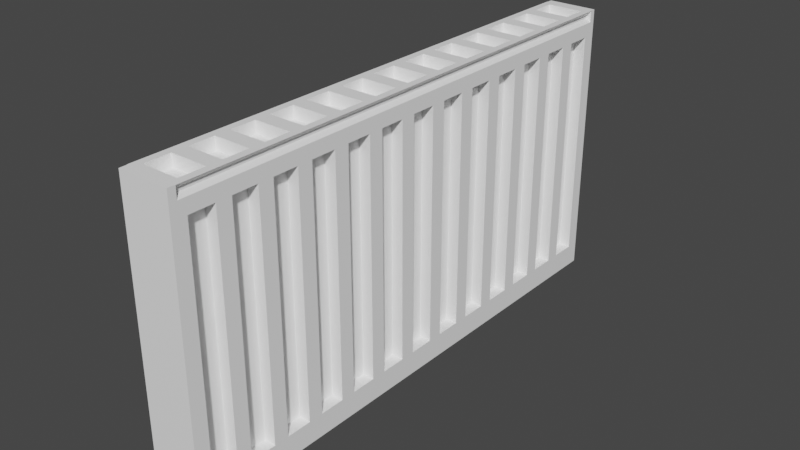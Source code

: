 # Source: Radiator.blend  (saved by Blender 2.80.75; exported with 4.5.12 LTS)
import bpy
from mathutils import Matrix  # noqa: F401  (used for matrix-valued properties, if any)

bpy.ops.wm.read_factory_settings(use_empty=True)
scene = bpy.context.scene
scene.name = 'Scene'

# ---- materials (node trees are filled in below, after node groups)
mat_material = bpy.data.materials.new('Material')
mat_material.use_transparent_shadow = False

# ---- material node trees
mat_material.use_nodes = True; mat_material.node_tree.nodes.clear()
_N = mat_material.node_tree.nodes; _L = mat_material.node_tree.links
n0 = _N.new('ShaderNodeOutputMaterial'); n0.name = 'Material Output'; n0.location = (300, 300)
n1 = _N.new('ShaderNodeBsdfPrincipled'); n1.name = 'Principled BSDF'; n1.location = (10, 300)
n1.distribution = 'GGX'
n1.subsurface_method = 'BURLEY'
n1.inputs[0].default_value = (1.0, 1.0, 1.0, 1.0)
n1.inputs[3].default_value = 1.45
n1.inputs[27].default_value = (0.0, 0.0, 0.0, 1.0)
n1.inputs[28].default_value = 1.0
_L.new(n1.outputs[0], n0.inputs[0])
n0.is_active_output = True

# ---- world
world_world = bpy.data.worlds.new('World'); scene.world = world_world
world_world.use_nodes = True; world_world.node_tree.nodes.clear()
_N = world_world.node_tree.nodes; _L = world_world.node_tree.links
n0 = _N.new('ShaderNodeOutputWorld'); n0.name = 'World Output'; n0.location = (300, 300)
n1 = _N.new('ShaderNodeBackground'); n1.name = 'Background'; n1.location = (10, 300)
n1.inputs[0].default_value = (0.05088, 0.05088, 0.05088, 1.0)
_L.new(n1.outputs[0], n0.inputs[0])
n0.is_active_output = True
world_world.color = (0.05088, 0.05088, 0.05088)
world_world.use_sun_shadow = False
world_world.sun_shadow_jitter_overblur = 0.0

# ---- meshes
me_mesh = bpy.data.meshes.new('Mesh')
me_mesh.from_pydata([(-0.8398, -8.987, 1.22), (0.8398, -8.987, 1.22), (-0.8398, -8.739, 1.22), (0.8398, 2.017, 1.22), (0.8398, 6.05, 1.22), (0.8398, 7.395, 1.22), (-0.8398, 8.739, 1.22), (-0.8398, 8.939, 1.22), (0.8398, 8.939, 1.22), (-0.8398, -8.739, 10.24), (0.8398, -8.739, 10.24), (0.8398, -0.6723, 10.24), (0.8398, 4.706, 10.24), (-0.8398, 8.739, 10.24), (0.8398, 8.739, 10.24), (0.8398, -8.987, 1.728), (0.8398, -3.361, 1.728), (0.8398, -0.6723, 1.728), (0.8398, -8.739, 10.03), (0.8398, -6.05, 10.03), (0.8398, -4.706, 10.03), (0.8398, 0.6723, 10.03), (0.8398, 2.017, 10.03), (0.8398, 3.361, 10.03), (0.8398, 6.05, 10.03), (0.8398, 7.395, 10.03), (0.8398, -8.491, 1.977), (0.8398, -7.644, 1.977), (0.8398, -7.644, 9.781), (0.8398, -8.491, 9.781), (0.4461, -8.491, 1.977), (0.4461, -7.644, 1.977), (0.4461, -7.644, 9.781), (0.4461, -8.491, 9.781), (0.8398, -7.146, 1.977), (0.8398, -6.299, 1.977), (0.8398, -6.299, 9.781), (0.8398, -7.146, 9.781), (0.4461, -7.146, 1.977), (0.4461, -6.299, 1.977), (0.4461, -6.299, 9.781), (0.4461, -7.146, 9.781), (0.8398, -5.802, 1.977), (0.8398, -4.955, 1.977), (0.8398, -4.955, 9.781), (0.8398, -5.802, 9.781), (0.4461, -5.802, 1.977), (0.4461, -4.955, 1.977), (0.4461, -4.955, 9.781), (0.4461, -5.802, 9.781), (0.8398, -4.457, 1.977), (0.8398, -3.61, 1.977), (0.8398, -3.61, 9.781), (0.8398, -4.457, 9.781), (0.4461, -4.457, 1.977), (0.4461, -3.61, 1.977), (0.4461, -3.61, 9.781), (0.4461, -4.457, 9.781), (0.8398, -3.113, 1.977), (0.8398, -2.266, 1.977), (0.8398, -2.266, 9.781), (0.8398, -3.113, 9.781), (0.4461, -3.113, 1.977), (0.4461, -2.266, 1.977), (0.4461, -2.266, 9.781), (0.4461, -3.113, 9.781), (0.8398, -1.768, 1.977), (0.8398, -0.921, 1.977), (0.8398, -0.921, 9.781), (0.8398, -1.768, 9.781), (0.4461, -1.768, 1.977), (0.4461, -0.921, 1.977), (0.4461, -0.921, 9.781), (0.4461, -1.768, 9.781), (0.8398, -0.4235, 1.977), (0.8398, 0.4235, 1.977), (0.8398, 0.4235, 9.781), (0.8398, -0.4235, 9.781), (0.4461, -0.4235, 1.977), (0.4461, 0.4235, 1.977), (0.4461, 0.4235, 9.781), (0.4461, -0.4235, 9.781), (0.8398, 0.921, 1.977), (0.8398, 1.768, 1.977), (0.8398, 1.768, 9.781), (0.8398, 0.921, 9.781), (0.4461, 0.921, 1.977), (0.4461, 1.768, 1.977), (0.4461, 1.768, 9.781), (0.4461, 0.921, 9.781), (0.8398, 2.266, 1.977), (0.8398, 3.113, 1.977), (0.8398, 3.113, 9.781), (0.8398, 2.266, 9.781), (0.4461, 2.266, 1.977), (0.4461, 3.113, 1.977), (0.4461, 3.113, 9.781), (0.4461, 2.266, 9.781), (0.8398, 3.61, 1.977), (0.8398, 4.457, 1.977), (0.8398, 4.457, 9.781), (0.8398, 3.61, 9.781), (0.4461, 3.61, 1.977), (0.4461, 4.457, 1.977), (0.4461, 4.457, 9.781), (0.4461, 3.61, 9.781), (0.8398, 4.955, 1.977), (0.8398, 5.802, 1.977), (0.8398, 5.802, 9.781), (0.8398, 4.955, 9.781), (0.4461, 4.955, 1.977), (0.4461, 5.802, 1.977), (0.4461, 5.802, 9.781), (0.4461, 4.955, 9.781), (0.8398, 6.299, 1.977), (0.8398, 7.146, 1.977), (0.8398, 7.146, 9.781), (0.8398, 6.299, 9.781), (0.4461, 6.299, 1.977), (0.4461, 7.146, 1.977), (0.4461, 7.146, 9.781), (0.4461, 6.299, 9.781), (0.8398, 7.644, 1.977), (0.8398, 8.491, 1.977), (0.8398, 8.491, 9.781), (0.8398, 7.644, 9.781), (0.4461, 7.644, 1.977), (0.4461, 8.491, 1.977), (0.4461, 8.491, 9.781), (0.4461, 7.644, 9.781), (-0.8398, -8.987, 10.63), (0.8398, -8.987, 10.63), (0.8398, -8.739, 10.63), (-0.8398, -8.739, 10.63), (-0.8398, 8.739, 10.63), (0.8398, 8.739, 10.63), (0.8398, 8.939, 10.63), (-0.8398, 8.939, 10.63), (-0.6978, -8.739, 10.36), (0.6978, -8.739, 10.36), (0.6978, 8.739, 10.36), (-0.6978, 8.739, 10.36), (-0.6978, -8.739, 10.47), (0.6978, -8.739, 10.47), (0.6978, 8.739, 10.47), (-0.6978, 8.739, 10.47), (-0.8588, -8.739, 10.63), (0.8588, -8.739, 10.63), (0.8588, -7.395, 10.63), (0.8588, -6.05, 10.63), (0.8588, -4.706, 10.63), (0.8588, -2.017, 10.63), (0.8588, -0.6723, 10.63), (0.8588, 0.6723, 10.63), (0.8588, 2.017, 10.63), (0.8588, 3.361, 10.63), (0.8588, 4.706, 10.63), (0.8588, 7.395, 10.63), (0.8588, 8.739, 10.63), (-0.8588, 8.739, 10.63), (-0.8588, 7.395, 10.63), (-0.8588, 6.05, 10.63), (-0.8588, 3.361, 10.63), (-0.8588, 0.6723, 10.63), (-0.8588, -2.017, 10.63), (-0.8588, -4.706, 10.63), (-0.8588, -7.395, 10.63), (0.61, -7.644, 10.63), (-0.61, -7.644, 10.63), (-0.61, -8.491, 10.63), (0.61, -8.491, 10.63), (-0.61, -7.146, 10.63), (0.61, -7.146, 10.63), (0.61, -6.299, 10.63), (-0.61, -6.299, 10.63), (-0.61, -5.802, 10.63), (0.61, -5.802, 10.63), (0.61, -4.955, 10.63), (-0.61, -4.955, 10.63), (-0.61, -4.457, 10.63), (0.61, -4.457, 10.63), (0.61, -3.61, 10.63), (-0.61, -3.61, 10.63), (-0.61, -3.113, 10.63), (0.61, -3.113, 10.63), (0.61, -2.266, 10.63), (-0.61, -2.266, 10.63), (-0.61, -1.768, 10.63), (0.61, -1.768, 10.63), (0.61, -0.921, 10.63), (-0.61, -0.921, 10.63), (-0.61, -0.4235, 10.63), (0.61, -0.4235, 10.63), (0.61, 0.4235, 10.63), (-0.61, 0.4235, 10.63), (-0.61, 0.921, 10.63), (0.61, 0.921, 10.63), (0.61, 1.768, 10.63), (-0.61, 1.768, 10.63), (-0.61, 2.266, 10.63), (0.61, 2.266, 10.63), (0.61, 3.113, 10.63), (-0.61, 3.113, 10.63), (-0.61, 3.61, 10.63), (0.61, 3.61, 10.63), (0.61, 4.457, 10.63), (-0.61, 4.457, 10.63), (-0.61, 4.955, 10.63), (0.61, 4.955, 10.63), (0.61, 5.802, 10.63), (-0.61, 5.802, 10.63), (-0.61, 6.299, 10.63), (0.61, 6.299, 10.63), (0.61, 7.146, 10.63), (-0.61, 7.146, 10.63), (-0.61, 7.644, 10.63), (0.61, 7.644, 10.63), (0.61, 8.491, 10.63), (-0.61, 8.491, 10.63), (0.61, -7.644, 10.24), (-0.61, -7.644, 10.24), (-0.61, -8.491, 10.24), (0.61, -8.491, 10.24), (-0.61, -7.146, 10.24), (0.61, -7.146, 10.24), (0.61, -6.299, 10.24), (-0.61, -6.299, 10.24), (-0.61, -5.802, 10.24), (0.61, -5.802, 10.24), (0.61, -4.955, 10.24), (-0.61, -4.955, 10.24), (-0.61, -4.457, 10.24), (0.61, -4.457, 10.24), (0.61, -3.61, 10.24), (-0.61, -3.61, 10.24), (-0.61, -3.113, 10.24), (0.61, -3.113, 10.24), (0.61, -2.266, 10.24), (-0.61, -2.266, 10.24), (-0.61, -1.768, 10.24), (0.61, -1.768, 10.24), (0.61, -0.921, 10.24), (-0.61, -0.921, 10.24), (-0.61, -0.4235, 10.24), (0.61, -0.4235, 10.24), (0.61, 0.4235, 10.24), (-0.61, 0.4235, 10.24), (-0.61, 0.921, 10.24), (0.61, 0.921, 10.24), (0.61, 1.768, 10.24), (-0.61, 1.768, 10.24), (-0.61, 2.266, 10.24), (0.61, 2.266, 10.24), (0.61, 3.113, 10.24), (-0.61, 3.113, 10.24), (-0.61, 3.61, 10.24), (0.61, 3.61, 10.24), (0.61, 4.457, 10.24), (-0.61, 4.457, 10.24), (-0.61, 4.955, 10.24), (0.61, 4.955, 10.24), (0.61, 5.802, 10.24), (-0.61, 5.802, 10.24), (-0.61, 6.299, 10.24), (0.61, 6.299, 10.24), (0.61, 7.146, 10.24), (-0.61, 7.146, 10.24), (-0.61, 7.644, 10.24), (0.61, 7.644, 10.24), (0.61, 8.491, 10.24), (-0.61, 8.491, 10.24)], [], [(165, 178, 177, 176, 149, 150, 180, 179), (162, 163, 195, 198, 197, 196, 153, 154, 200, 199, 202), (130, 131, 132, 133), (221, 222, 219, 220), (223, 224, 225, 226), (227, 228, 229, 230), (231, 232, 233, 234), (235, 236, 237, 238), (239, 240, 241, 242), (243, 244, 245, 246), (247, 248, 249, 250), (251, 252, 253, 254), (255, 256, 257, 258), (259, 260, 261, 262), (263, 264, 265, 266), (267, 268, 269, 270), (134, 135, 136, 137), (2, 6, 7, 8, 5, 4, 3, 1, 0), (141, 145, 159, 158, 144, 140, 14, 13), (15, 131, 130, 0, 1), (164, 165, 179, 182, 181, 180, 150, 151, 185, 184, 183, 186), (30, 31, 32, 33), (38, 39, 40, 41), (46, 47, 48, 49), (54, 55, 56, 57), (62, 63, 64, 65), (70, 71, 72, 73), (78, 79, 80, 81), (86, 87, 88, 89), (94, 95, 96, 97), (102, 103, 104, 105), (110, 111, 112, 113), (118, 119, 120, 121), (126, 127, 128, 129), (11, 12, 14, 140, 139, 10), (157, 216, 215, 160, 214, 213), (0, 130, 133, 9, 2), (17, 59, 58, 16, 51, 50, 53, 20, 44, 43, 42, 45, 19, 36, 35, 34, 37, 18, 29, 28, 27, 26, 15, 1, 3, 75, 74, 77, 76, 21, 85, 84, 22, 93, 92, 23, 101, 100, 12, 11, 68, 67), (145, 142, 146, 166, 165, 164, 163, 162, 161, 160, 159), (26, 27, 31, 30), (27, 28, 32, 31), (28, 29, 33, 32), (29, 26, 30, 33), (143, 144, 158, 157, 156, 155, 154, 153, 152, 151, 150, 149, 148, 147), (34, 35, 39, 38), (35, 36, 40, 39), (36, 37, 41, 40), (37, 34, 38, 41), (114, 117, 24, 108, 107, 4, 5, 122, 125, 25, 116, 115), (42, 43, 47, 46), (43, 44, 48, 47), (44, 45, 49, 48), (45, 42, 46, 49), (147, 148, 172, 171, 166, 168, 167, 170), (50, 51, 55, 54), (51, 52, 56, 55), (52, 53, 57, 56), (53, 50, 54, 57), (58, 59, 63, 62), (59, 60, 64, 63), (60, 61, 65, 64), (61, 58, 62, 65), (66, 67, 71, 70), (67, 68, 72, 71), (68, 69, 73, 72), (69, 66, 70, 73), (74, 75, 79, 78), (75, 76, 80, 79), (76, 77, 81, 80), (77, 74, 78, 81), (82, 83, 87, 86), (83, 84, 88, 87), (84, 85, 89, 88), (85, 82, 86, 89), (90, 91, 95, 94), (91, 92, 96, 95), (92, 93, 97, 96), (93, 90, 94, 97), (7, 137, 136, 8), (98, 99, 103, 102), (99, 100, 104, 103), (100, 101, 105, 104), (101, 98, 102, 105), (106, 107, 111, 110), (107, 108, 112, 111), (108, 109, 113, 112), (109, 106, 110, 113), (114, 115, 119, 118), (115, 116, 120, 119), (116, 117, 121, 120), (117, 114, 118, 121), (122, 123, 127, 126), (123, 124, 128, 127), (124, 125, 129, 128), (125, 122, 126, 129), (139, 143, 147, 146, 142, 138, 9, 10), (10, 9, 133, 132), (151, 188, 187, 164, 186, 185), (13, 14, 135, 134), (24, 117, 116, 25, 125, 124, 123, 122, 5, 8, 136, 135, 14, 12, 100, 99, 98, 101, 23, 92, 91, 90, 93, 22, 84, 83, 82, 85, 21, 76, 75, 3, 4, 107, 106, 109, 108), (139, 140, 144, 143), (165, 166, 171, 174, 173, 172, 148, 149, 176, 175, 178), (13, 134, 137, 7, 6), (66, 69, 68, 11, 10, 132, 131, 15, 26, 29, 18, 37, 36, 19, 45, 44, 20, 53, 52, 51, 16, 58, 61, 60, 59, 17, 67), (146, 147, 170, 169, 168, 166), (152, 192, 191, 194, 163, 164, 187, 190, 189, 188, 151), (161, 162, 203, 206, 205, 204, 155, 156, 208, 207, 210), (153, 196, 195, 163, 194, 193, 192, 152), (212, 211, 214, 160, 161, 210, 209, 208, 156, 157, 213), (162, 202, 201, 200, 154, 155, 204, 203), (159, 160, 215, 218, 217, 216, 157, 158), (167, 168, 220, 219), (168, 169, 221, 220), (169, 170, 222, 221), (170, 167, 219, 222), (171, 172, 224, 223), (172, 173, 225, 224), (173, 174, 226, 225), (174, 171, 223, 226), (175, 176, 228, 227), (176, 177, 229, 228), (177, 178, 230, 229), (178, 175, 227, 230), (179, 180, 232, 231), (180, 181, 233, 232), (181, 182, 234, 233), (182, 179, 231, 234), (183, 184, 236, 235), (184, 185, 237, 236), (185, 186, 238, 237), (186, 183, 235, 238), (187, 188, 240, 239), (188, 189, 241, 240), (189, 190, 242, 241), (190, 187, 239, 242), (191, 192, 244, 243), (192, 193, 245, 244), (193, 194, 246, 245), (194, 191, 243, 246), (195, 196, 248, 247), (196, 197, 249, 248), (197, 198, 250, 249), (198, 195, 247, 250), (199, 200, 252, 251), (200, 201, 253, 252), (201, 202, 254, 253), (202, 199, 251, 254), (203, 204, 256, 255), (204, 205, 257, 256), (205, 206, 258, 257), (206, 203, 255, 258), (207, 208, 260, 259), (208, 209, 261, 260), (209, 210, 262, 261), (210, 207, 259, 262), (211, 212, 264, 263), (212, 213, 265, 264), (213, 214, 266, 265), (214, 211, 263, 266), (215, 216, 268, 267), (216, 217, 269, 268), (217, 218, 270, 269), (218, 215, 267, 270)])
_k = set([(0, 1), (0, 2), (0, 130), (1, 3), (1, 15), (3, 4), (4, 5), (5, 8), (6, 7), (7, 8), (7, 137), (8, 136), (9, 10), (9, 133), (10, 11), (10, 132), (10, 139), (11, 12), (12, 14), (13, 14), (13, 134), (14, 135), (14, 140), (15, 131), (26, 27), (26, 29), (26, 30), (27, 28), (27, 31), (28, 29), (28, 32), (29, 33), (30, 31), (30, 33), (31, 32), (32, 33), (34, 35), (34, 37), (34, 38), (35, 36), (35, 39), (36, 37), (36, 40), (37, 41), (38, 39), (38, 41), (39, 40), (40, 41), (42, 43), (42, 45), (42, 46), (43, 44), (43, 47), (44, 45), (44, 48), (45, 49), (46, 47), (46, 49), (47, 48), (48, 49), (50, 51), (50, 53), (50, 54), (51, 52), (51, 55), (52, 53), (52, 56), (53, 57), (54, 55), (54, 57), (55, 56), (56, 57), (58, 59), (58, 61), (58, 62), (59, 60), (59, 63), (60, 61), (60, 64), (61, 65), (62, 63), (62, 65), (63, 64), (64, 65), (66, 67), (66, 69), (66, 70), (67, 68), (67, 71), (68, 69), (68, 72), (69, 73), (70, 71), (70, 73), (71, 72), (72, 73), (74, 75), (74, 77), (74, 78), (75, 76), (75, 79), (76, 77), (76, 80), (77, 81), (78, 79), (78, 81), (79, 80), (80, 81), (82, 83), (82, 85), (82, 86), (83, 84), (83, 87), (84, 85), (84, 88), (85, 89), (86, 87), (86, 89), (87, 88), (88, 89), (90, 91), (90, 93), (90, 94), (91, 92), (91, 95), (92, 93), (92, 96), (93, 97), (94, 95), (94, 97), (95, 96), (96, 97), (98, 99), (98, 101), (98, 102), (99, 100), (99, 103), (100, 101), (100, 104), (101, 105), (102, 103), (102, 105), (103, 104), (104, 105), (106, 107), (106, 109), (106, 110), (107, 108), (107, 111), (108, 109), (108, 112), (109, 113), (110, 111), (110, 113), (111, 112), (112, 113), (114, 115), (114, 117), (114, 118), (115, 116), (115, 119), (116, 117), (116, 120), (117, 121), (118, 119), (118, 121), (119, 120), (120, 121), (122, 123), (122, 125), (122, 126), (123, 124), (123, 127), (124, 125), (124, 128), (125, 129), (126, 127), (126, 129), (127, 128), (128, 129), (130, 131), (130, 133), (131, 132), (132, 133), (134, 135), (134, 137), (135, 136), (136, 137), (139, 140), (139, 143), (140, 144), (142, 146), (143, 144), (143, 147), (144, 158), (145, 159), (146, 147), (146, 166), (147, 148), (148, 149), (149, 150), (150, 151), (151, 152), (152, 153), (153, 154), (154, 155), (155, 156), (156, 157), (157, 158), (158, 159), (159, 160), (160, 161), (161, 162), (162, 163), (163, 164), (164, 165), (165, 166), (167, 168), (167, 170), (167, 219), (168, 169), (168, 220), (169, 170), (169, 221), (170, 222), (171, 172), (171, 174), (171, 223), (172, 173), (172, 224), (173, 174), (173, 225), (174, 226), (175, 176), (175, 178), (175, 227), (176, 177), (176, 228), (177, 178), (177, 229), (178, 230), (179, 180), (179, 182), (179, 231), (180, 181), (180, 232), (181, 182), (181, 233), (182, 234), (183, 184), (183, 186), (183, 235), (184, 185), (184, 236), (185, 186), (185, 237), (186, 238), (187, 188), (187, 190), (187, 239), (188, 189), (188, 240), (189, 190), (189, 241), (190, 242), (191, 192), (191, 194), (191, 243), (192, 193), (192, 244), (193, 194), (193, 245), (194, 246), (195, 196), (195, 198), (195, 247), (196, 197), (196, 248), (197, 198), (197, 249), (198, 250), (199, 200), (199, 202), (199, 251), (200, 201), (200, 252), (201, 202), (201, 253), (202, 254), (203, 204), (203, 206), (203, 255), (204, 205), (204, 256), (205, 206), (205, 257), (206, 258), (207, 208), (207, 210), (207, 259), (208, 209), (208, 260), (209, 210), (209, 261), (210, 262), (211, 212), (211, 214), (211, 263), (212, 213), (212, 264), (213, 214), (213, 265), (214, 266), (215, 216), (215, 218), (215, 267), (216, 217), (216, 268), (217, 218), (217, 269), (218, 270), (219, 220), (219, 222), (220, 221), (221, 222), (223, 224), (223, 226), (224, 225), (225, 226), (227, 228), (227, 230), (228, 229), (229, 230), (231, 232), (231, 234), (232, 233), (233, 234), (235, 236), (235, 238), (236, 237), (237, 238), (239, 240), (239, 242), (240, 241), (241, 242), (243, 244), (243, 246), (244, 245), (245, 246), (247, 248), (247, 250), (248, 249), (249, 250), (251, 252), (251, 254), (252, 253), (253, 254), (255, 256), (255, 258), (256, 257), (257, 258), (259, 260), (259, 262), (260, 261), (261, 262), (263, 264), (263, 266), (264, 265), (265, 266), (267, 268), (267, 270), (268, 269), (269, 270)])
me_mesh.attributes.new('sharp_edge', 'BOOLEAN', 'EDGE').data.foreach_set('value', [ (min(e.vertices), max(e.vertices)) in _k for e in me_mesh.edges])
_uv = me_mesh.uv_layers.new(name='UVChannel_1')
_uv.uv.foreach_set('vector', [0.5689, 0.4794, 0.5794, 0.4899, 0.5794, 0.5414, 0.6152, 0.5414, 0.6257, 0.5519, 0.5689, 0.5519, 0.5584, 0.5414, 0.5584, 0.4899, 0.2282, 0.4794, 0.3418, 0.4794, 0.3313, 0.4899, 0.2955, 0.4899, 0.2955, 0.5414, 0.3313, 0.5414, 0.3418, 0.5519, 0.285, 0.5519, 0.2745, 0.5414, 0.2745, 0.4899, 0.2387, 0.4899, 0.8088, 0.7514, 0.8088, 0.8223, 0.7983, 0.8223, 0.7983, 0.7514, 0.8311, 0.8264, 0.8827, 0.8264, 0.8827, 0.8622, 0.8311, 0.8622, 0.8452, 0.6764, 0.8967, 0.6764, 0.8967, 0.7121, 0.8452, 0.7121, 0.8452, 0.5919, 0.8967, 0.5919, 0.8967, 0.6277, 0.8452, 0.6277, 0.8452, 0.4888, 0.8967, 0.4888, 0.8967, 0.5245, 0.8452, 0.5245, 0.8452, 0.4465, 0.8967, 0.4465, 0.8967, 0.4823, 0.8452, 0.4823, 0.6857, 0.9249, 0.7373, 0.9249, 0.7373, 0.9607, 0.6857, 0.9607, 0.8452, 0.531, 0.8967, 0.531, 0.8967, 0.5667, 0.8452, 0.5667, 0.9062, 0.4888, 0.9577, 0.4888, 0.9577, 0.5245, 0.9062, 0.5245, 0.8452, 0.4043, 0.8967, 0.4043, 0.8967, 0.4401, 0.8452, 0.4401, 0.9062, 0.409, 0.9577, 0.409, 0.9577, 0.4448, 0.9062, 0.4448, 0.9062, 0.531, 0.9577, 0.531, 0.9577, 0.5667, 0.9062, 0.5667, 0.8452, 0.6341, 0.8967, 0.6341, 0.8967, 0.6699, 0.8452, 0.6699, 0.8452, 0.7186, 0.8967, 0.7186, 0.8967, 0.7543, 0.8452, 0.7543, 0.001, 0.9906, 0.07195, 0.9906, 0.07195, 0.999, 0.001, 0.999, 0.01146, 0.4043, 0.7498, 0.4043, 0.7582, 0.4043, 0.7582, 0.4753, 0.693, 0.4753, 0.6362, 0.4753, 0.4658, 0.4753, 0.001, 0.4753, 0.001, 0.4043, 0.7423, 0.8379, 0.7473, 0.8379, 0.754, 0.8311, 0.754, 0.9037, 0.7473, 0.8969, 0.7423, 0.8969, 0.7373, 0.9029, 0.7373, 0.8319, 0.8317, 0.02247, 0.8317, 0.3986, 0.7608, 0.3986, 0.7608, 0.001, 0.8317, 0.001, 0.4553, 0.4794, 0.5689, 0.4794, 0.5584, 0.4899, 0.5227, 0.4899, 0.5227, 0.5414, 0.5584, 0.5414, 0.5689, 0.5519, 0.4553, 0.5519, 0.4659, 0.5414, 0.5016, 0.5414, 0.5016, 0.4899, 0.4659, 0.4899, 0.9109, 0.001, 0.9466, 0.001, 0.9466, 0.3306, 0.9109, 0.3306, 0.03852, 0.5966, 0.0743, 0.5966, 0.0743, 0.9263, 0.03852, 0.9263, 0.08542, 0.7074, 0.08542, 0.6717, 0.415, 0.6717, 0.415, 0.7074, 0.08542, 0.8669, 0.08542, 0.8311, 0.415, 0.8311, 0.415, 0.8669, 0.4372, 0.5919, 0.4729, 0.5919, 0.4729, 0.9216, 0.4372, 0.9216, 0.5779, 0.5919, 0.6136, 0.5919, 0.6136, 0.9216, 0.5779, 0.9216, 0.3434, 0.9654, 0.3434, 0.9296, 0.673, 0.9296, 0.673, 0.9654, 0.7983, 0.409, 0.8341, 0.409, 0.8341, 0.7387, 0.7983, 0.7387, 0.6764, 0.5919, 0.7121, 0.5919, 0.7121, 0.9216, 0.6764, 0.9216, 0.5169, 0.5919, 0.5527, 0.5919, 0.5527, 0.9216, 0.5169, 0.9216, 0.3306, 0.9296, 0.3306, 0.9654, 0.001, 0.9654, 0.001, 0.9296, 0.08542, 0.8059, 0.08542, 0.7702, 0.415, 0.7702, 0.415, 0.8059, 0.08542, 0.6465, 0.08542, 0.6107, 0.415, 0.6107, 0.415, 0.6465, 0.3522, 0.3819, 0.5794, 0.3819, 0.7498, 0.3819, 0.7498, 0.3869, 0.01146, 0.3869, 0.01146, 0.3819, 0.05779, 0.5519, 0.04729, 0.5414, 0.04729, 0.4899, 0.05779, 0.4794, 0.0683, 0.4899, 0.0683, 0.5414, 0.3986, 0.5743, 0.001, 0.5743, 0.001, 0.5638, 0.01763, 0.5638, 0.3986, 0.5638, 0.3522, 0.02247, 0.2849, 0.03298, 0.2491, 0.03298, 0.2386, 0.02247, 0.2281, 0.03298, 0.1924, 0.03298, 0.1924, 0.3626, 0.1818, 0.3731, 0.1713, 0.3626, 0.1713, 0.03298, 0.1356, 0.03298, 0.1356, 0.3626, 0.125, 0.3731, 0.1145, 0.3626, 0.1145, 0.03298, 0.07876, 0.03298, 0.07876, 0.3626, 0.01146, 0.3731, 0.02197, 0.3626, 0.05775, 0.3626, 0.05775, 0.03298, 0.02197, 0.03298, 0.001, 0.02247, 0.001, 0.001, 0.4658, 0.001, 0.3985, 0.03298, 0.3627, 0.03298, 0.3627, 0.3626, 0.3985, 0.3626, 0.409, 0.3731, 0.4195, 0.3626, 0.4553, 0.3626, 0.4658, 0.3731, 0.4763, 0.3626, 0.5121, 0.3626, 0.5226, 0.3731, 0.5331, 0.3626, 0.5689, 0.3626, 0.5794, 0.3819, 0.3522, 0.3819, 0.3417, 0.3626, 0.3417, 0.03298, 0.7393, 0.5612, 0.001, 0.5612, 0.001, 0.5544, 0.05779, 0.5544, 0.1714, 0.5544, 0.285, 0.5544, 0.3986, 0.5544, 0.5121, 0.5544, 0.6257, 0.5544, 0.6825, 0.5544, 0.7393, 0.5544, 0.9279, 0.8384, 0.8921, 0.8384, 0.8921, 0.8217, 0.9279, 0.8217, 0.409, 0.5638, 0.7387, 0.5638, 0.7387, 0.5804, 0.409, 0.5804, 0.5667, 0.9885, 0.531, 0.9885, 0.531, 0.9718, 0.5667, 0.9718, 0.001, 0.9216, 0.001, 0.5919, 0.01763, 0.5919, 0.01763, 0.9216, 0.01146, 0.3919, 0.7498, 0.3919, 0.7498, 0.3986, 0.693, 0.3986, 0.5794, 0.3986, 0.5226, 0.3986, 0.4658, 0.3986, 0.409, 0.3986, 0.3522, 0.3986, 0.2954, 0.3986, 0.1818, 0.3986, 0.125, 0.3986, 0.06826, 0.3986, 0.01146, 0.3986, 0.9931, 0.8405, 0.9931, 0.8763, 0.9765, 0.8763, 0.9765, 0.8405, 0.08542, 0.5919, 0.415, 0.5919, 0.415, 0.6086, 0.08542, 0.6086, 0.9138, 0.8947, 0.878, 0.8947, 0.878, 0.878, 0.9138, 0.878, 0.9718, 0.3306, 0.9718, 0.001, 0.9885, 0.001, 0.9885, 0.3306, 0.6467, 0.03298, 0.6467, 0.3626, 0.6362, 0.3731, 0.6257, 0.3626, 0.6257, 0.03298, 0.6362, 0.001, 0.693, 0.001, 0.7035, 0.03298, 0.7035, 0.3626, 0.693, 0.3731, 0.6825, 0.3626, 0.6825, 0.03298, 0.8575, 0.8853, 0.8217, 0.8853, 0.8217, 0.8686, 0.8575, 0.8686, 0.415, 0.768, 0.08542, 0.768, 0.08542, 0.7514, 0.415, 0.7514, 0.7543, 0.9838, 0.7186, 0.9838, 0.7186, 0.9671, 0.7543, 0.9671, 0.08542, 0.7326, 0.415, 0.7326, 0.415, 0.7493, 0.08542, 0.7493, 0.7393, 0.5519, 0.6825, 0.5519, 0.672, 0.5414, 0.672, 0.4899, 0.6825, 0.4794, 0.693, 0.4899, 0.693, 0.5414, 0.7288, 0.5414, 0.82, 0.9087, 0.7842, 0.9087, 0.7842, 0.8921, 0.82, 0.8921, 0.415, 0.9275, 0.08542, 0.9275, 0.08542, 0.9109, 0.415, 0.9109, 0.9369, 0.9062, 0.9369, 0.9419, 0.9202, 0.9419, 0.9202, 0.9062, 0.08542, 0.8921, 0.415, 0.8921, 0.415, 0.9087, 0.08542, 0.9087, 0.7825, 0.9275, 0.7467, 0.9275, 0.7467, 0.9109, 0.7825, 0.9109, 0.5148, 0.5919, 0.5148, 0.9216, 0.4981, 0.9216, 0.4981, 0.5919, 0.9791, 0.5591, 0.9791, 0.5949, 0.9624, 0.5949, 0.9624, 0.5591, 0.4794, 0.9216, 0.4794, 0.5919, 0.496, 0.5919, 0.496, 0.9216, 0.7825, 0.9462, 0.7467, 0.9462, 0.7467, 0.9296, 0.7825, 0.9296, 0.6742, 0.5919, 0.6742, 0.9216, 0.6576, 0.9216, 0.6576, 0.5919, 0.9744, 0.8405, 0.9744, 0.8763, 0.9578, 0.8763, 0.9578, 0.8405, 0.6388, 0.9216, 0.6388, 0.5919, 0.6555, 0.5919, 0.6555, 0.9216, 0.8102, 0.9109, 0.8102, 0.9466, 0.7936, 0.9466, 0.7936, 0.9109, 0.7962, 0.409, 0.7962, 0.7387, 0.7795, 0.7387, 0.7795, 0.409, 0.9931, 0.7936, 0.9931, 0.8294, 0.9765, 0.8294, 0.9765, 0.7936, 0.7608, 0.7387, 0.7608, 0.409, 0.7774, 0.409, 0.7774, 0.7387, 0.8669, 0.904, 0.8311, 0.904, 0.8311, 0.8874, 0.8669, 0.8874, 0.7352, 0.5919, 0.7352, 0.9216, 0.7186, 0.9216, 0.7186, 0.5919, 0.9744, 0.7936, 0.9744, 0.8294, 0.9578, 0.8294, 0.9578, 0.7936, 0.742, 0.8184, 0.742, 0.4888, 0.7586, 0.4888, 0.7586, 0.8184, 0.8669, 0.9228, 0.8311, 0.9228, 0.8311, 0.9062, 0.8669, 0.9062, 0.5757, 0.5919, 0.5757, 0.9216, 0.5591, 0.9216, 0.5591, 0.5919, 0.9791, 0.5122, 0.9791, 0.548, 0.9624, 0.548, 0.9624, 0.5122, 0.6201, 0.9216, 0.6201, 0.5919, 0.6367, 0.5919, 0.6367, 0.9216, 0.9068, 0.001, 0.9068, 0.3986, 0.8358, 0.3986, 0.8358, 0.001, 0.8575, 0.9416, 0.8217, 0.9416, 0.8217, 0.9249, 0.8575, 0.9249, 0.435, 0.5919, 0.435, 0.9216, 0.4184, 0.9216, 0.4184, 0.5919, 0.9509, 0.8593, 0.9509, 0.895, 0.9343, 0.895, 0.9343, 0.8593, 0.001, 0.9718, 0.3306, 0.9718, 0.3306, 0.9885, 0.001, 0.9885, 0.7825, 0.965, 0.7467, 0.965, 0.7467, 0.9484, 0.7825, 0.9484, 0.415, 0.829, 0.08542, 0.829, 0.08542, 0.8124, 0.415, 0.8124, 0.7074, 0.9885, 0.6717, 0.9885, 0.6717, 0.9718, 0.7074, 0.9718, 0.08542, 0.8733, 0.415, 0.8733, 0.415, 0.89, 0.08542, 0.89, 0.3791, 0.9885, 0.3434, 0.9885, 0.3434, 0.9718, 0.3791, 0.9718, 0.08542, 0.6529, 0.415, 0.6529, 0.415, 0.6695, 0.08542, 0.6695, 0.9279, 0.8759, 0.8921, 0.8759, 0.8921, 0.8593, 0.9279, 0.8593, 0.08542, 0.7139, 0.415, 0.7139, 0.415, 0.7305, 0.08542, 0.7305, 0.426, 0.9885, 0.3903, 0.9885, 0.3903, 0.9718, 0.426, 0.9718, 0.03639, 0.5966, 0.03639, 0.9263, 0.01976, 0.9263, 0.01976, 0.5966, 0.5198, 0.9885, 0.4841, 0.9885, 0.4841, 0.9718, 0.5198, 0.9718, 0.9531, 0.3306, 0.9531, 0.001, 0.9697, 0.001, 0.9697, 0.3306, 0.7658, 0.7582, 0.7708, 0.7582, 0.7774, 0.7514, 0.7774, 0.824, 0.7708, 0.8171, 0.7658, 0.8171, 0.7608, 0.8231, 0.7608, 0.7522, 0.7795, 0.8223, 0.7795, 0.7514, 0.7962, 0.7514, 0.7962, 0.8223, 0.4553, 0.5519, 0.4448, 0.5414, 0.4448, 0.4899, 0.4553, 0.4794, 0.4659, 0.4899, 0.4659, 0.5414, 0.7561, 0.9068, 0.7561, 0.8358, 0.7727, 0.8358, 0.7727, 0.9068, 0.6362, 0.3731, 0.6467, 0.3626, 0.6825, 0.3626, 0.693, 0.3731, 0.7035, 0.3626, 0.7393, 0.3626, 0.7393, 0.03298, 0.7035, 0.03298, 0.693, 0.001, 0.7582, 0.001, 0.7582, 0.3986, 0.7498, 0.3986, 0.7498, 0.3819, 0.5794, 0.3819, 0.5689, 0.3626, 0.5689, 0.03298, 0.5331, 0.03298, 0.5331, 0.3626, 0.5226, 0.3731, 0.5121, 0.3626, 0.5121, 0.03298, 0.4763, 0.03298, 0.4763, 0.3626, 0.4658, 0.3731, 0.4553, 0.3626, 0.4553, 0.03298, 0.4195, 0.03298, 0.4195, 0.3626, 0.409, 0.3731, 0.3985, 0.3626, 0.3985, 0.03298, 0.4658, 0.001, 0.6362, 0.001, 0.6257, 0.03298, 0.5899, 0.03298, 0.5899, 0.3626, 0.6257, 0.3626, 0.01146, 0.3869, 0.7498, 0.3869, 0.7498, 0.3919, 0.01146, 0.3919, 0.5689, 0.4794, 0.6825, 0.4794, 0.672, 0.4899, 0.6362, 0.4899, 0.6362, 0.5414, 0.672, 0.5414, 0.6825, 0.5519, 0.6257, 0.5519, 0.6152, 0.5414, 0.6152, 0.4899, 0.5794, 0.4899, 0.01763, 0.5863, 0.001, 0.5863, 0.001, 0.5779, 0.3986, 0.5779, 0.3986, 0.5863, 0.3059, 0.03298, 0.3059, 0.3626, 0.3417, 0.3626, 0.3522, 0.3819, 0.01146, 0.3819, 0.01146, 0.3986, 0.001, 0.3986, 0.001, 0.02247, 0.02197, 0.03298, 0.02197, 0.3626, 0.01146, 0.3731, 0.07876, 0.3626, 0.1145, 0.3626, 0.125, 0.3731, 0.1356, 0.3626, 0.1713, 0.3626, 0.1818, 0.3731, 0.1924, 0.3626, 0.2281, 0.3626, 0.2281, 0.03298, 0.2386, 0.02247, 0.2491, 0.03298, 0.2491, 0.3626, 0.2849, 0.3626, 0.2849, 0.03298, 0.3522, 0.02247, 0.3417, 0.03298, 0.7393, 0.4794, 0.7393, 0.5519, 0.7288, 0.5414, 0.7288, 0.4899, 0.693, 0.4899, 0.6825, 0.4794, 0.3986, 0.5519, 0.388, 0.5414, 0.388, 0.4899, 0.3523, 0.4899, 0.3418, 0.4794, 0.4553, 0.4794, 0.4448, 0.4899, 0.4091, 0.4899, 0.4091, 0.5414, 0.4448, 0.5414, 0.4553, 0.5519, 0.1146, 0.4794, 0.2282, 0.4794, 0.2177, 0.4899, 0.1819, 0.4899, 0.1819, 0.5414, 0.2177, 0.5414, 0.2282, 0.5519, 0.1714, 0.5519, 0.1609, 0.5414, 0.1609, 0.4899, 0.1251, 0.4899, 0.3418, 0.5519, 0.3313, 0.5414, 0.3313, 0.4899, 0.3418, 0.4794, 0.3523, 0.4899, 0.3523, 0.5414, 0.388, 0.5414, 0.3986, 0.5519, 0.1041, 0.5414, 0.1041, 0.4899, 0.0683, 0.4899, 0.05779, 0.4794, 0.1146, 0.4794, 0.1251, 0.4899, 0.1251, 0.5414, 0.1609, 0.5414, 0.1714, 0.5519, 0.05779, 0.5519, 0.0683, 0.5414, 0.2282, 0.4794, 0.2387, 0.4899, 0.2387, 0.5414, 0.2745, 0.5414, 0.285, 0.5519, 0.2282, 0.5519, 0.2177, 0.5414, 0.2177, 0.4899, 0.001, 0.4794, 0.05779, 0.4794, 0.04729, 0.4899, 0.01151, 0.4899, 0.01151, 0.5414, 0.04729, 0.5414, 0.05779, 0.5519, 0.001, 0.5519, 0.9062, 0.7092, 0.9577, 0.7092, 0.9577, 0.7258, 0.9062, 0.7258, 0.4729, 0.9885, 0.4372, 0.9885, 0.4372, 0.9718, 0.4729, 0.9718, 0.9577, 0.7071, 0.9062, 0.7071, 0.9062, 0.6904, 0.9577, 0.6904, 0.6136, 0.9885, 0.5779, 0.9885, 0.5779, 0.9718, 0.6136, 0.9718, 0.9577, 0.6883, 0.9062, 0.6883, 0.9062, 0.6717, 0.9577, 0.6717, 0.9138, 0.9322, 0.878, 0.9322, 0.878, 0.9155, 0.9138, 0.9155, 0.9577, 0.6695, 0.9062, 0.6695, 0.9062, 0.6529, 0.9577, 0.6529, 0.9326, 0.8196, 0.8968, 0.8196, 0.8968, 0.803, 0.9326, 0.803, 0.9062, 0.6341, 0.9577, 0.6341, 0.9577, 0.6508, 0.9062, 0.6508, 0.8481, 0.9791, 0.8124, 0.9791, 0.8124, 0.9624, 0.8481, 0.9624, 0.939, 0.6294, 0.939, 0.5779, 0.9556, 0.5779, 0.9556, 0.6294, 0.9138, 0.9134, 0.878, 0.9134, 0.878, 0.8968, 0.9138, 0.8968, 0.9202, 0.6294, 0.9202, 0.5779, 0.9369, 0.5779, 0.9369, 0.6294, 0.9513, 0.965, 0.9155, 0.965, 0.9155, 0.9484, 0.9513, 0.9484, 0.9015, 0.6294, 0.9015, 0.5779, 0.9181, 0.5779, 0.9181, 0.6294, 0.9044, 0.9509, 0.8686, 0.9509, 0.8686, 0.9343, 0.9044, 0.9343, 0.8967, 0.5898, 0.8452, 0.5898, 0.8452, 0.5732, 0.8967, 0.5732, 0.9624, 0.6887, 0.9624, 0.6529, 0.9791, 0.6529, 0.9791, 0.6887, 0.9483, 0.7821, 0.8968, 0.7821, 0.8968, 0.7655, 0.9483, 0.7655, 0.8012, 0.9838, 0.7655, 0.9838, 0.7655, 0.9671, 0.8012, 0.9671, 0.8853, 0.7655, 0.8853, 0.817, 0.8686, 0.817, 0.8686, 0.7655, 0.9578, 0.9701, 0.9578, 0.9343, 0.9744, 0.9343, 0.9744, 0.9701, 0.9577, 0.4866, 0.9062, 0.4866, 0.9062, 0.47, 0.9577, 0.47, 0.939, 0.8481, 0.939, 0.8124, 0.9556, 0.8124, 0.9556, 0.8481, 0.9577, 0.4679, 0.9062, 0.4679, 0.9062, 0.4512, 0.9577, 0.4512, 0.9765, 0.9701, 0.9765, 0.9343, 0.9931, 0.9343, 0.9931, 0.9701, 0.9718, 0.4069, 0.9202, 0.4069, 0.9202, 0.3903, 0.9718, 0.3903, 0.939, 0.9419, 0.939, 0.9062, 0.9556, 0.9062, 0.9556, 0.9419, 0.8124, 0.8639, 0.8124, 0.8124, 0.829, 0.8124, 0.829, 0.8639, 0.9624, 0.7356, 0.9624, 0.6998, 0.9791, 0.6998, 0.9791, 0.7356, 0.8124, 0.8029, 0.8124, 0.7514, 0.829, 0.7514, 0.829, 0.8029, 0.9624, 0.5011, 0.9624, 0.4653, 0.9791, 0.4653, 0.9791, 0.5011, 0.9718, 0.3881, 0.9202, 0.3881, 0.9202, 0.3715, 0.9718, 0.3715, 0.9624, 0.4542, 0.9624, 0.4184, 0.9791, 0.4184, 0.9791, 0.4542, 0.9202, 0.3527, 0.9718, 0.3527, 0.9718, 0.3694, 0.9202, 0.3694, 0.9624, 0.6418, 0.9624, 0.606, 0.9791, 0.606, 0.9791, 0.6418, 0.9202, 0.334, 0.9718, 0.334, 0.9718, 0.3506, 0.9202, 0.3506, 0.8686, 0.9531, 0.9044, 0.9531, 0.9044, 0.9697, 0.8686, 0.9697, 0.7936, 0.8874, 0.7936, 0.8358, 0.8102, 0.8358, 0.8102, 0.8874, 0.9624, 0.7825, 0.9624, 0.7467, 0.9791, 0.7467, 0.9791, 0.7825, 0.7748, 0.8874, 0.7748, 0.8358, 0.7915, 0.8358, 0.7915, 0.8874, 0.8575, 0.9603, 0.8217, 0.9603, 0.8217, 0.9437, 0.8575, 0.9437, 0.9062, 0.7279, 0.9577, 0.7279, 0.9577, 0.7446, 0.9062, 0.7446, 0.9578, 0.9232, 0.9578, 0.8874, 0.9744, 0.8874, 0.9744, 0.9232, 0.8499, 0.817, 0.8499, 0.7655, 0.8665, 0.7655, 0.8665, 0.817, 0.6605, 0.9885, 0.6248, 0.9885, 0.6248, 0.9718, 0.6605, 0.9718, 0.9577, 0.7633, 0.9062, 0.7633, 0.9062, 0.7467, 0.9577, 0.7467, 0.9765, 0.9232, 0.9765, 0.8874, 0.9931, 0.8874, 0.9931, 0.9232, 0.8311, 0.817, 0.8311, 0.7655, 0.8478, 0.7655, 0.8478, 0.817, 0.8921, 0.8405, 0.9279, 0.8405, 0.9279, 0.8571, 0.8921, 0.8571, 0.9483, 0.8009, 0.8968, 0.8009, 0.8968, 0.7842, 0.9483, 0.7842, 0.895, 0.9885, 0.8593, 0.9885, 0.8593, 0.9718, 0.895, 0.9718])
me_mesh.materials.append(mat_material)
me_mesh.use_remesh_preserve_volume = False
me_mesh.use_remesh_preserve_attributes = False
me_mesh.use_mirror_vertex_groups = False
me_mesh.update()
me_mesh.normals_split_custom_set([tuple(v) for v in zip(*[iter([-4.752e-07, 0.0, 1.0, -4.752e-07, 0.0, 1.0, -4.752e-07, 0.0, 1.0, -4.752e-07, 0.0, 1.0, -4.752e-07, 0.0, 1.0, -4.752e-07, 0.0, 1.0, -4.752e-07, 0.0, 1.0, -4.752e-07, 0.0, 1.0, 0.0, 0.0, 1.0, 0.0, 0.0, 1.0, 0.0, 0.0, 1.0, 0.0, 0.0, 1.0, 0.0, 0.0, 1.0, 0.0, 0.0, 1.0, 0.0, 0.0, 1.0, 0.0, 0.0, 1.0, 0.0, 0.0, 1.0, 0.0, 0.0, 1.0, 0.0, 0.0, 1.0, 0.0, 0.0, 1.0, 0.0, 0.0, 1.0, 0.0, 0.0, 1.0, 0.0, 0.0, 1.0, 0.0, 0.0, 1.0, 0.0, 0.0, 1.0, 0.0, 0.0, 1.0, 0.0, 0.0, 1.0, 0.0, 0.0, 1.0, 0.0, 0.0, 1.0, 0.0, 0.0, 1.0, 0.0, 0.0, 1.0, 0.0, 0.0, 1.0, 0.0, 0.0, 1.0, 0.0, 0.0, 1.0, 0.0, 0.0, 1.0, 0.0, 0.0, 1.0, 0.0, 0.0, 1.0, 0.0, 0.0, 1.0, 0.0, 0.0, 1.0, 0.0, 0.0, 1.0, 0.0, 0.0, 1.0, 0.0, 0.0, 1.0, 0.0, 0.0, 1.0, 0.0, 0.0, 1.0, 0.0, 0.0, 1.0, 0.0, 0.0, 1.0, 0.0, 0.0, 1.0, 0.0, 0.0, 1.0, 0.0, 0.0, 1.0, 0.0, 0.0, 1.0, 0.0, 0.0, 1.0, 0.0, 0.0, 1.0, 0.0, 0.0, 1.0, 0.0, 0.0, 1.0, 0.0, 0.0, 1.0, 0.0, 0.0, 1.0, 0.0, 0.0, 1.0, 0.0, 0.0, 1.0, 0.0, 0.0, 1.0, 0.0, 0.0, 1.0, 0.0, 0.0, 1.0, 0.0, 0.0, 1.0, 0.0, 0.0, 1.0, 0.0, 0.0, 1.0, 0.0, 0.0, 1.0, 0.0, 0.0, 1.0, 0.0, 0.0, 1.0, 0.0, 0.0, 1.0, 0.0, 0.0, 1.0, 0.0, 0.0, 1.0, 0.0, 0.0, 1.0, 0.0, 0.0, 1.0, 0.0, 0.0, 1.0, 0.0, 0.0, 1.0, 0.0, 0.0, 1.0, 0.0, 0.0, 1.0, 0.0, 0.0, 1.0, 0.0, 0.0, 1.0, 0.0, 0.0, 1.0, -6.335e-08, 0.0, -1.0, -6.335e-08, 0.0, -1.0, -6.335e-08, 0.0, -1.0, -6.335e-08, 0.0, -1.0, -6.335e-08, 0.0, -1.0, -6.335e-08, 0.0, -1.0, -6.335e-08, 0.0, -1.0, -6.335e-08, 0.0, -1.0, -6.335e-08, 0.0, -1.0, 0.0, 1.0, 1.612e-06, 0.0, 1.0, 1.612e-06, 0.0, 1.0, 1.612e-06, 0.0, 1.0, 1.612e-06, 0.0, 1.0, 1.612e-06, 0.0, 1.0, 1.612e-06, 0.0, 1.0, 1.612e-06, 0.0, 1.0, 1.612e-06, 0.0, -1.0, 0.0, 0.0, -1.0, 0.0, 0.0, -1.0, 0.0, 0.0, -1.0, 0.0, 0.0, -1.0, 0.0, 0.0, 0.0, 1.0, 0.0, 0.0, 1.0, 0.0, 0.0, 1.0, 0.0, 0.0, 1.0, 0.0, 0.0, 1.0, 0.0, 0.0, 1.0, 0.0, 0.0, 1.0, 0.0, 0.0, 1.0, 0.0, 0.0, 1.0, 0.0, 0.0, 1.0, 0.0, 0.0, 1.0, 0.0, 0.0, 1.0, 1.0, 0.0, 0.0, 1.0, 0.0, 0.0, 1.0, 0.0, 0.0, 1.0, 0.0, 0.0, 1.0, 0.0, 0.0, 1.0, 0.0, 0.0, 1.0, 0.0, 0.0, 1.0, 0.0, 0.0, 1.0, 0.0, 0.0, 1.0, 0.0, 0.0, 1.0, 0.0, 0.0, 1.0, 0.0, 0.0, 1.0, 0.0, 0.0, 1.0, 0.0, 0.0, 1.0, 0.0, 0.0, 1.0, 0.0, 0.0, 1.0, 0.0, 0.0, 1.0, 0.0, 0.0, 1.0, 0.0, 0.0, 1.0, 0.0, 0.0, 1.0, 0.0, 0.0, 1.0, 0.0, 0.0, 1.0, 0.0, 0.0, 1.0, 0.0, 0.0, 1.0, 0.0, 0.0, 1.0, 0.0, 0.0, 1.0, 0.0, 0.0, 1.0, 0.0, 0.0, 1.0, 0.0, 0.0, 1.0, 0.0, 0.0, 1.0, 0.0, 0.0, 1.0, 0.0, 0.0, 1.0, 0.0, 0.0, 1.0, 0.0, 0.0, 1.0, 0.0, 0.0, 1.0, 0.0, 0.0, 1.0, 0.0, 0.0, 1.0, 0.0, 0.0, 1.0, 0.0, 0.0, 1.0, 0.0, 0.0, 1.0, 0.0, 0.0, 1.0, 0.0, 0.0, 1.0, 0.0, 0.0, 1.0, 0.0, 0.0, 1.0, 0.0, 0.0, 1.0, 0.0, 0.0, 1.0, 0.0, 0.0, 1.0, 0.0, 0.0, 1.0, 0.0, 0.0, 1.0, 0.0, 0.0, 1.0, 0.0, 0.0, 1.0, 0.0, 0.0, 0.6394, 0.0, 0.7689, 0.6394, 0.0, 0.7689, 0.6394, 0.0, 0.7689, 0.6394, 0.0, 0.7689, 0.6394, 0.0, 0.7689, 0.6394, 0.0, 0.7689, 0.0, 0.0, 1.0, 0.0, 0.0, 1.0, 0.0, 0.0, 1.0, 0.0, 0.0, 1.0, 0.0, 0.0, 1.0, 0.0, 0.0, 1.0, -1.0, 2.045e-07, 0.0, -1.0, 2.045e-07, 0.0, -1.0, 2.045e-07, 0.0, -1.0, 2.045e-07, 0.0, -1.0, 2.045e-07, 0.0, 1.0, 0.0, 0.0, 1.0, 0.0, 0.0, 1.0, 0.0, 0.0, 1.0, 0.0, 0.0, 1.0, 0.0, 0.0, 1.0, 0.0, 0.0, 1.0, 0.0, 0.0, 1.0, 0.0, 0.0, 1.0, 0.0, 0.0, 1.0, 0.0, 0.0, 1.0, 0.0, 0.0, 1.0, 0.0, 0.0, 1.0, 0.0, 0.0, 1.0, 0.0, 0.0, 1.0, 0.0, 0.0, 1.0, 0.0, 0.0, 1.0, 0.0, 0.0, 1.0, 0.0, 0.0, 1.0, 0.0, 0.0, 1.0, 0.0, 0.0, 1.0, 0.0, 0.0, 1.0, 0.0, 0.0, 1.0, 0.0, 0.0, 1.0, 0.0, 0.0, 1.0, 0.0, 0.0, 1.0, 0.0, 0.0, 1.0, 0.0, 0.0, 1.0, 0.0, 0.0, 1.0, 0.0, 0.0, 1.0, 0.0, 0.0, 1.0, 0.0, 0.0, 1.0, 0.0, 0.0, 1.0, 0.0, 0.0, 1.0, 0.0, 0.0, 1.0, 0.0, 0.0, 1.0, 0.0, 0.0, 1.0, 0.0, 0.0, 1.0, 0.0, 0.0, 1.0, 0.0, 0.0, 1.0, 0.0, 0.0, 1.0, 0.0, 0.0, 1.0, 0.0, 0.0, -0.6992, 0.0, -0.715, -0.6992, 0.0, -0.715, -0.6992, 0.0, -0.715, -0.6992, 0.0, -0.715, -0.6992, 0.0, -0.715, -0.6992, 0.0, -0.715, -0.6992, 0.0, -0.715, -0.6992, 0.0, -0.715, -0.6992, 0.0, -0.715, -0.6992, 0.0, -0.715, -0.6992, 0.0, -0.715, 0.0, 0.0, 1.0, 0.0, 0.0, 1.0, 0.0, 0.0, 1.0, 0.0, 0.0, 1.0, 0.0, -1.0, 0.0, 0.0, -1.0, 0.0, 0.0, -1.0, 0.0, 0.0, -1.0, 0.0, 0.0, 0.0, -1.0, 0.0, 0.0, -1.0, 0.0, 0.0, -1.0, 0.0, 0.0, -1.0, 0.0, 1.0, 0.0, 0.0, 1.0, 0.0, 0.0, 1.0, 0.0, 0.0, 1.0, 0.0, 0.6992, 0.0, -0.715, 0.6992, 0.0, -0.715, 0.6992, 0.0, -0.715, 0.6992, 0.0, -0.715, 0.6992, 0.0, -0.715, 0.6992, 0.0, -0.715, 0.6992, 0.0, -0.715, 0.6992, 0.0, -0.715, 0.6992, 0.0, -0.715, 0.6992, 0.0, -0.715, 0.6992, 0.0, -0.715, 0.6992, 0.0, -0.715, 0.6992, 0.0, -0.715, 0.6992, 0.0, -0.715, 0.0, 0.0, 1.0, 0.0, 0.0, 1.0, 0.0, 0.0, 1.0, 0.0, 0.0, 1.0, 0.0, -1.0, 0.0, 0.0, -1.0, 0.0, 0.0, -1.0, 0.0, 0.0, -1.0, 0.0, 0.0, 0.0, -1.0, 0.0, 0.0, -1.0, 0.0, 0.0, -1.0, 0.0, 0.0, -1.0, 0.0, 1.0, 0.0, 0.0, 1.0, 0.0, 0.0, 1.0, 0.0, 0.0, 1.0, 0.0, 1.0, 0.0, 0.0, 1.0, 0.0, 0.0, 1.0, 0.0, 0.0, 1.0, 0.0, 0.0, 1.0, 0.0, 0.0, 1.0, 0.0, 0.0, 1.0, 0.0, 0.0, 1.0, 0.0, 0.0, 1.0, 0.0, 0.0, 1.0, 0.0, 0.0, 1.0, 0.0, 0.0, 1.0, 0.0, 0.0, 0.0, 0.0, 1.0, 0.0, 0.0, 1.0, 0.0, 0.0, 1.0, 0.0, 0.0, 1.0, 0.0, -1.0, 0.0, 0.0, -1.0, 0.0, 0.0, -1.0, 0.0, 0.0, -1.0, 0.0, 0.0, 0.0, -1.0, 0.0, 0.0, -1.0, 0.0, 0.0, -1.0, 0.0, 0.0, -1.0, 0.0, 1.0, 0.0, 0.0, 1.0, 0.0, 0.0, 1.0, 0.0, 0.0, 1.0, 0.0, 0.0, 0.0, 1.0, 0.0, 0.0, 1.0, 0.0, 0.0, 1.0, 0.0, 0.0, 1.0, 0.0, 0.0, 1.0, 0.0, 0.0, 1.0, 0.0, 0.0, 1.0, 0.0, 0.0, 1.0, 0.0, 0.0, 1.0, 0.0, 0.0, 1.0, 0.0, 0.0, 1.0, 0.0, 0.0, 1.0, 0.0, -1.0, 0.0, 0.0, -1.0, 0.0, 0.0, -1.0, 0.0, 0.0, -1.0, 0.0, 0.0, 0.0, -1.0, 0.0, 0.0, -1.0, 0.0, 0.0, -1.0, 0.0, 0.0, -1.0, 0.0, 1.0, 0.0, 0.0, 1.0, 0.0, 0.0, 1.0, 0.0, 0.0, 1.0, 0.0, 0.0, 0.0, 1.0, 0.0, 0.0, 1.0, 0.0, 0.0, 1.0, 0.0, 0.0, 1.0, 0.0, -1.0, 0.0, 0.0, -1.0, 0.0, 0.0, -1.0, 0.0, 0.0, -1.0, 0.0, 0.0, 0.0, -1.0, 0.0, 0.0, -1.0, 0.0, 0.0, -1.0, 0.0, 0.0, -1.0, 0.0, 1.0, 0.0, 0.0, 1.0, 0.0, 0.0, 1.0, 0.0, 0.0, 1.0, 0.0, 0.0, 0.0, 1.0, 0.0, 0.0, 1.0, 0.0, 0.0, 1.0, 0.0, 0.0, 1.0, 0.0, -1.0, 0.0, 0.0, -1.0, 0.0, 0.0, -1.0, 0.0, 0.0, -1.0, 0.0, 0.0, 0.0, -1.0, 0.0, 0.0, -1.0, 0.0, 0.0, -1.0, 0.0, 0.0, -1.0, 0.0, 1.0, 0.0, 0.0, 1.0, 0.0, 0.0, 1.0, 0.0, 0.0, 1.0, 0.0, 0.0, 0.0, 1.0, 0.0, 0.0, 1.0, 0.0, 0.0, 1.0, 0.0, 0.0, 1.0, 0.0, -1.0, 0.0, 0.0, -1.0, 0.0, 0.0, -1.0, 0.0, 0.0, -1.0, 0.0, 0.0, 0.0, -1.0, 0.0, 0.0, -1.0, 0.0, 0.0, -1.0, 0.0, 0.0, -1.0, 0.0, 1.0, 0.0, 0.0, 1.0, 0.0, 0.0, 1.0, 0.0, 0.0, 1.0, 0.0, 0.0, 0.0, 1.0, 0.0, 0.0, 1.0, 0.0, 0.0, 1.0, 0.0, 0.0, 1.0, 0.0, -1.0, 0.0, 0.0, -1.0, 0.0, 0.0, -1.0, 0.0, 0.0, -1.0, 0.0, 0.0, 0.0, -1.0, 0.0, 0.0, -1.0, 0.0, 0.0, -1.0, 0.0, 0.0, -1.0, 0.0, 1.0, 0.0, 0.0, 1.0, 0.0, 0.0, 1.0, 0.0, 0.0, 1.0, 0.0, 0.0, 0.0, 1.0, 0.0, 0.0, 1.0, 0.0, 0.0, 1.0, 0.0, 0.0, 1.0, 0.0, -1.0, 0.0, 0.0, -1.0, 0.0, 0.0, -1.0, 0.0, 0.0, -1.0, 0.0, 0.0, 0.0, -1.0, 0.0, 0.0, -1.0, 0.0, 0.0, -1.0, 0.0, 0.0, -1.0, 0.0, 1.0, 0.0, 0.0, 1.0, 0.0, 0.0, 1.0, 0.0, 0.0, 1.0, 0.0, 0.0, 1.0, 0.0, 0.0, 1.0, 0.0, 0.0, 1.0, 0.0, 0.0, 1.0, 0.0, 0.0, 0.0, 1.0, 0.0, 0.0, 1.0, 0.0, 0.0, 1.0, 0.0, 0.0, 1.0, 0.0, -1.0, 0.0, 0.0, -1.0, 0.0, 0.0, -1.0, 0.0, 0.0, -1.0, 0.0, 0.0, 0.0, -1.0, 0.0, 0.0, -1.0, 0.0, 0.0, -1.0, 0.0, 0.0, -1.0, 0.0, 1.0, 0.0, 0.0, 1.0, 0.0, 0.0, 1.0, 0.0, 0.0, 1.0, 0.0, 0.0, 0.0, 1.0, 0.0, 0.0, 1.0, 0.0, 0.0, 1.0, 0.0, 0.0, 1.0, 0.0, -1.0, 0.0, 0.0, -1.0, 0.0, 0.0, -1.0, 0.0, 0.0, -1.0, 0.0, 0.0, 0.0, -1.0, 0.0, 0.0, -1.0, 0.0, 0.0, -1.0, 0.0, 0.0, -1.0, 0.0, 1.0, 0.0, 0.0, 1.0, 0.0, 0.0, 1.0, 0.0, 0.0, 1.0, 0.0, 0.0, 0.0, 1.0, 0.0, 0.0, 1.0, 0.0, 0.0, 1.0, 0.0, 0.0, 1.0, 0.0, -1.0, 0.0, 0.0, -1.0, 0.0, 0.0, -1.0, 0.0, 0.0, -1.0, 0.0, 0.0, 0.0, -1.0, 0.0, 0.0, -1.0, 0.0, 0.0, -1.0, 0.0, 0.0, -1.0, 0.0, 1.0, 0.0, 0.0, 1.0, 0.0, 0.0, 1.0, 0.0, 0.0, 1.0, 0.0, 0.0, 0.0, 1.0, 0.0, 0.0, 1.0, 0.0, 0.0, 1.0, 0.0, 0.0, 1.0, 0.0, -1.0, 0.0, 0.0, -1.0, 0.0, 0.0, -1.0, 0.0, 0.0, -1.0, 0.0, 0.0, 0.0, -1.0, 0.0, 0.0, -1.0, 0.0, 0.0, -1.0, 0.0, 0.0, -1.0, 0.0, 1.0, 0.0, 0.0, 1.0, 0.0, 0.0, 1.0, 0.0, 0.0, 1.0, 0.0, 0.0, -1.0, 1.612e-06, 0.0, -1.0, 1.612e-06, 0.0, -1.0, 1.612e-06, 0.0, -1.0, 1.612e-06, 0.0, -1.0, 1.612e-06, 0.0, -1.0, 1.612e-06, 0.0, -1.0, 1.612e-06, 0.0, -1.0, 1.612e-06, 0.0, 1.0, 0.0, 0.0, 1.0, 0.0, 0.0, 1.0, 0.0, 0.0, 1.0, 0.0, 0.0, 0.0, 1.0, 0.0, 0.0, 1.0, 0.0, 0.0, 1.0, 0.0, 0.0, 1.0, 0.0, 0.0, 1.0, 0.0, 0.0, 1.0, 0.0, -1.0, 0.0, 0.0, -1.0, 0.0, 0.0, -1.0, 0.0, 0.0, -1.0, 0.0, 1.0, 0.0, 0.0, 1.0, 0.0, 0.0, 1.0, 0.0, 0.0, 1.0, 0.0, 0.0, 1.0, 0.0, 0.0, 1.0, 0.0, 0.0, 1.0, 0.0, 0.0, 1.0, 0.0, 0.0, 1.0, 0.0, 0.0, 1.0, 0.0, 0.0, 1.0, 0.0, 0.0, 1.0, 0.0, 0.0, 1.0, 0.0, 0.0, 1.0, 0.0, 0.0, 1.0, 0.0, 0.0, 1.0, 0.0, 0.0, 1.0, 0.0, 0.0, 1.0, 0.0, 0.0, 1.0, 0.0, 0.0, 1.0, 0.0, 0.0, 1.0, 0.0, 0.0, 1.0, 0.0, 0.0, 1.0, 0.0, 0.0, 1.0, 0.0, 0.0, 1.0, 0.0, 0.0, 1.0, 0.0, 0.0, 1.0, 0.0, 0.0, 1.0, 0.0, 0.0, 1.0, 0.0, 0.0, 1.0, 0.0, 0.0, 1.0, 0.0, 0.0, 1.0, 0.0, 0.0, 1.0, 0.0, 0.0, 1.0, 0.0, 0.0, 1.0, 0.0, 0.0, 1.0, 0.0, 0.0, 1.0, 0.0, 0.0, 1.0, 0.0, 0.0, 1.0, 0.0, 0.0, 1.0, 0.0, 0.0, 1.0, 0.0, 0.0, 0.0, 0.0, 1.0, 0.0, 0.0, 1.0, 0.0, 0.0, 1.0, 0.0, 0.0, 1.0, 0.0, 0.0, 1.0, 0.0, 0.0, 1.0, 0.0, 0.0, 1.0, 0.0, 0.0, 1.0, 0.0, 0.0, 1.0, 0.0, 0.0, 1.0, 0.0, 0.0, 1.0, -1.0, -2.01e-07, 0.0, -1.0, -2.01e-07, 0.0, -1.0, -2.01e-07, 0.0, -1.0, -2.01e-07, 0.0, -1.0, -2.01e-07, 0.0, 1.0, -3.079e-08, 0.0, 1.0, -3.079e-08, 0.0, 1.0, -3.079e-08, 0.0, 1.0, -3.079e-08, 0.0, 1.0, -3.079e-08, 0.0, 1.0, -3.079e-08, 0.0, 1.0, -3.079e-08, 0.0, 1.0, -3.079e-08, 0.0, 1.0, -3.079e-08, 0.0, 1.0, -3.079e-08, 0.0, 1.0, -3.079e-08, 0.0, 1.0, -3.079e-08, 0.0, 1.0, -3.079e-08, 0.0, 1.0, -3.079e-08, 0.0, 1.0, -3.079e-08, 0.0, 1.0, -3.079e-08, 0.0, 1.0, -3.079e-08, 0.0, 1.0, -3.079e-08, 0.0, 1.0, -3.079e-08, 0.0, 1.0, -3.079e-08, 0.0, 1.0, -3.079e-08, 0.0, 1.0, -3.079e-08, 0.0, 1.0, -3.079e-08, 0.0, 1.0, -3.079e-08, 0.0, 1.0, -3.079e-08, 0.0, 1.0, -3.079e-08, 0.0, 1.0, -3.079e-08, 0.0, 7.474e-07, 0.0, 1.0, 7.474e-07, 0.0, 1.0, 7.474e-07, 0.0, 1.0, 7.474e-07, 0.0, 1.0, 7.474e-07, 0.0, 1.0, 7.474e-07, 0.0, 1.0, -3.079e-07, 0.0, 1.0, -3.079e-07, 0.0, 1.0, -3.079e-07, 0.0, 1.0, -3.079e-07, 0.0, 1.0, -3.079e-07, 0.0, 1.0, -3.079e-07, 0.0, 1.0, -3.079e-07, 0.0, 1.0, -3.079e-07, 0.0, 1.0, -3.079e-07, 0.0, 1.0, -3.079e-07, 0.0, 1.0, -3.079e-07, 0.0, 1.0, 0.0, 0.0, 1.0, 0.0, 0.0, 1.0, 0.0, 0.0, 1.0, 0.0, 0.0, 1.0, 0.0, 0.0, 1.0, 0.0, 0.0, 1.0, 0.0, 0.0, 1.0, 0.0, 0.0, 1.0, 0.0, 0.0, 1.0, 0.0, 0.0, 1.0, 0.0, 0.0, 1.0, 1.426e-06, 0.0, 1.0, 1.426e-06, 0.0, 1.0, 1.426e-06, 0.0, 1.0, 1.426e-06, 0.0, 1.0, 1.426e-06, 0.0, 1.0, 1.426e-06, 0.0, 1.0, 1.426e-06, 0.0, 1.0, 1.426e-06, 0.0, 1.0, 9.237e-07, 0.0, 1.0, 9.237e-07, 0.0, 1.0, 9.237e-07, 0.0, 1.0, 9.237e-07, 0.0, 1.0, 9.237e-07, 0.0, 1.0, 9.237e-07, 0.0, 1.0, 9.237e-07, 0.0, 1.0, 9.237e-07, 0.0, 1.0, 9.237e-07, 0.0, 1.0, 9.237e-07, 0.0, 1.0, 9.237e-07, 0.0, 1.0, -4.752e-07, 0.0, 1.0, -4.752e-07, 0.0, 1.0, -4.752e-07, 0.0, 1.0, -4.752e-07, 0.0, 1.0, -4.752e-07, 0.0, 1.0, -4.752e-07, 0.0, 1.0, -4.752e-07, 0.0, 1.0, -4.752e-07, 0.0, 1.0, 1.047e-06, 0.0, 1.0, 1.047e-06, 0.0, 1.0, 1.047e-06, 0.0, 1.0, 1.047e-06, 0.0, 1.0, 1.047e-06, 0.0, 1.0, 1.047e-06, 0.0, 1.0, 1.047e-06, 0.0, 1.0, 1.047e-06, 0.0, 1.0, 0.0, -1.0, 0.0, 0.0, -1.0, 0.0, 0.0, -1.0, 0.0, 0.0, -1.0, 0.0, 1.0, 0.0, 0.0, 1.0, 0.0, 0.0, 1.0, 0.0, 0.0, 1.0, 0.0, 0.0, 0.0, 1.0, 0.0, 0.0, 1.0, 0.0, 0.0, 1.0, 0.0, 0.0, 1.0, 0.0, -1.0, 0.0, 0.0, -1.0, 0.0, 0.0, -1.0, 0.0, 0.0, -1.0, 0.0, 0.0, 0.0, 1.0, 0.0, 0.0, 1.0, 0.0, 0.0, 1.0, 0.0, 0.0, 1.0, 0.0, -1.0, 0.0, 0.0, -1.0, 0.0, 0.0, -1.0, 0.0, 0.0, -1.0, 0.0, 0.0, 0.0, -1.0, 0.0, 0.0, -1.0, 0.0, 0.0, -1.0, 0.0, 0.0, -1.0, 0.0, 1.0, 0.0, 0.0, 1.0, 0.0, 0.0, 1.0, 0.0, 0.0, 1.0, 0.0, 0.0, 0.0, 1.0, 0.0, 0.0, 1.0, 0.0, 0.0, 1.0, 0.0, 0.0, 1.0, 0.0, -1.0, 0.0, 0.0, -1.0, 0.0, 0.0, -1.0, 0.0, 0.0, -1.0, 0.0, 0.0, 0.0, -1.0, 0.0, 0.0, -1.0, 0.0, 0.0, -1.0, 0.0, 0.0, -1.0, 0.0, 1.0, 0.0, 0.0, 1.0, 0.0, 0.0, 1.0, 0.0, 0.0, 1.0, 0.0, 0.0, 0.0, 1.0, 0.0, 0.0, 1.0, 0.0, 0.0, 1.0, 0.0, 0.0, 1.0, 0.0, -1.0, 0.0, 0.0, -1.0, 0.0, 0.0, -1.0, 0.0, 0.0, -1.0, 0.0, 0.0, 0.0, -1.0, 0.0, 0.0, -1.0, 0.0, 0.0, -1.0, 0.0, 0.0, -1.0, 0.0, 1.0, 0.0, 0.0, 1.0, 0.0, 0.0, 1.0, 0.0, 0.0, 1.0, 0.0, 0.0, 0.0, 1.0, 0.0, 0.0, 1.0, 0.0, 0.0, 1.0, 0.0, 0.0, 1.0, 0.0, -1.0, 0.0, 0.0, -1.0, 0.0, 0.0, -1.0, 0.0, 0.0, -1.0, 0.0, 0.0, 0.0, -1.0, 0.0, 0.0, -1.0, 0.0, 0.0, -1.0, 0.0, 0.0, -1.0, 0.0, 1.0, 0.0, 0.0, 1.0, 0.0, 0.0, 1.0, 0.0, 0.0, 1.0, 0.0, 0.0, 0.0, 1.0, 0.0, 0.0, 1.0, 0.0, 0.0, 1.0, 0.0, 0.0, 1.0, 0.0, -1.0, 0.0, 0.0, -1.0, 0.0, 0.0, -1.0, 0.0, 0.0, -1.0, 0.0, 0.0, 0.0, -1.0, 0.0, 0.0, -1.0, 0.0, 0.0, -1.0, 0.0, 0.0, -1.0, 0.0, 1.0, 0.0, 0.0, 1.0, 0.0, 0.0, 1.0, 0.0, 0.0, 1.0, 0.0, 0.0, 0.0, 1.0, 0.0, 0.0, 1.0, 0.0, 0.0, 1.0, 0.0, 0.0, 1.0, 0.0, -1.0, 0.0, 0.0, -1.0, 0.0, 0.0, -1.0, 0.0, 0.0, -1.0, 0.0, 0.0, 0.0, -1.0, 0.0, 0.0, -1.0, 0.0, 0.0, -1.0, 0.0, 0.0, -1.0, 0.0, 1.0, 0.0, 0.0, 1.0, 0.0, 0.0, 1.0, 0.0, 0.0, 1.0, 0.0, 0.0, 0.0, 1.0, 0.0, 0.0, 1.0, 0.0, 0.0, 1.0, 0.0, 0.0, 1.0, 0.0, -1.0, 0.0, 0.0, -1.0, 0.0, 0.0, -1.0, 0.0, 0.0, -1.0, 0.0, 0.0, 0.0, -1.0, 0.0, 0.0, -1.0, 0.0, 0.0, -1.0, 0.0, 0.0, -1.0, 0.0, 1.0, 0.0, 0.0, 1.0, 0.0, 0.0, 1.0, 0.0, 0.0, 1.0, 0.0, 0.0, 0.0, 1.0, 0.0, 0.0, 1.0, 0.0, 0.0, 1.0, 0.0, 0.0, 1.0, 0.0, -1.0, 0.0, 0.0, -1.0, 0.0, 0.0, -1.0, 0.0, 0.0, -1.0, 0.0, 0.0, 0.0, -1.0, 0.0, 0.0, -1.0, 0.0, 0.0, -1.0, 0.0, 0.0, -1.0, 0.0, 1.0, 0.0, 0.0, 1.0, 0.0, 0.0, 1.0, 0.0, 0.0, 1.0, 0.0, 0.0, 0.0, 1.0, 0.0, 0.0, 1.0, 0.0, 0.0, 1.0, 0.0, 0.0, 1.0, 0.0, -1.0, 0.0, 0.0, -1.0, 0.0, 0.0, -1.0, 0.0, 0.0, -1.0, 0.0, 0.0, 0.0, -1.0, 0.0, 0.0, -1.0, 0.0, 0.0, -1.0, 0.0, 0.0, -1.0, 0.0, 1.0, 0.0, 0.0, 1.0, 0.0, 0.0, 1.0, 0.0, 0.0, 1.0, 0.0, 0.0, 0.0, 1.0, 0.0, 0.0, 1.0, 0.0, 0.0, 1.0, 0.0, 0.0, 1.0, 0.0, -1.0, 0.0, 0.0, -1.0, 0.0, 0.0, -1.0, 0.0, 0.0, -1.0, 0.0, 0.0, 0.0, -1.0, 0.0, 0.0, -1.0, 0.0, 0.0, -1.0, 0.0, 0.0, -1.0, 0.0, 1.0, 0.0, 0.0, 1.0, 0.0, 0.0, 1.0, 0.0, 0.0, 1.0, 0.0, 0.0, 0.0, 1.0, 0.0, 0.0, 1.0, 0.0, 0.0, 1.0, 0.0, 0.0, 1.0, 0.0, -1.0, 0.0, 0.0, -1.0, 0.0, 0.0, -1.0, 0.0, 0.0, -1.0, 0.0, 0.0, 0.0, -1.0, 0.0, 0.0, -1.0, 0.0, 0.0, -1.0, 0.0, 0.0, -1.0, 0.0, 1.0, 0.0, 0.0, 1.0, 0.0, 0.0, 1.0, 0.0, 0.0, 1.0, 0.0, 0.0, 0.0, 1.0, 0.0, 0.0, 1.0, 0.0, 0.0, 1.0, 0.0, 0.0, 1.0, 0.0, -1.0, 0.0, 0.0, -1.0, 0.0, 0.0, -1.0, 0.0, 0.0, -1.0, 0.0, 0.0, 0.0, -1.0, 0.0, 0.0, -1.0, 0.0, 0.0, -1.0, 0.0, 0.0, -1.0, 0.0, 1.0, 0.0, 0.0, 1.0, 0.0, 0.0, 1.0, 0.0, 0.0, 1.0, 0.0, 0.0])] * 3)])

# ---- objects
ob_box001 = bpy.data.objects.new('Box001', me_mesh)

# ---- transforms, parenting, visibility, modifiers, constraints
ob_box001.location = (0.0, -1.299e-09, -0.02973)
ob_box001.scale = (0.0254, 0.0254, 0.0254)
ob_box001.color = (0.8, 0.8, 0.8, 1.0)
ob_box001.lineart.crease_threshold = 0.0

# ---- collection membership
scene.collection.objects.link(ob_box001)

# ---- scene / render settings (as saved in the file)
scene.frame_start = 1; scene.frame_end = 250; scene.frame_set(1)
scene.render.engine = 'BLENDER_EEVEE_NEXT'
scene.render.fps = 30
scene.cycles.use_denoising = False
scene.cycles.samples = 128
scene.cycles.sampling_pattern = 'TABULATED_SOBOL'
scene.cycles.use_adaptive_sampling = False
scene.cycles.use_light_tree = False
scene.eevee.use_gtao = True
scene.eevee.gtao_distance = 10.0
scene.view_settings.view_transform = 'Filmic'
bpy.context.view_layer.update()

# ---- added for rendering (the .blend has no active camera and no usable light): camera, sun
cam_auto = bpy.data.cameras.new('AutoCamera')
cam_auto.lens = 50.0
cam_auto.sensor_width = 36.0
cam_auto.clip_end = 1000.0
ob_auto_camera = bpy.data.objects.new('AutoCamera', cam_auto)
scene.collection.objects.link(ob_auto_camera)
ob_auto_camera.location = (0.477517, -0.573637, 0.502807)
ob_auto_camera.rotation_euler = (1.09748, -7.21219e-08, 0.694738)
scene.camera = ob_auto_camera
light_auto_sun = bpy.data.lights.new('AutoSun', 'SUN')
light_auto_sun.energy = 3.0
light_auto_sun.angle = 0.0523599
ob_auto_sun = bpy.data.objects.new('AutoSun', light_auto_sun)
scene.collection.objects.link(ob_auto_sun)
ob_auto_sun.rotation_euler = (0.872665, 0.174533, 0.523599)
bpy.context.view_layer.update()
